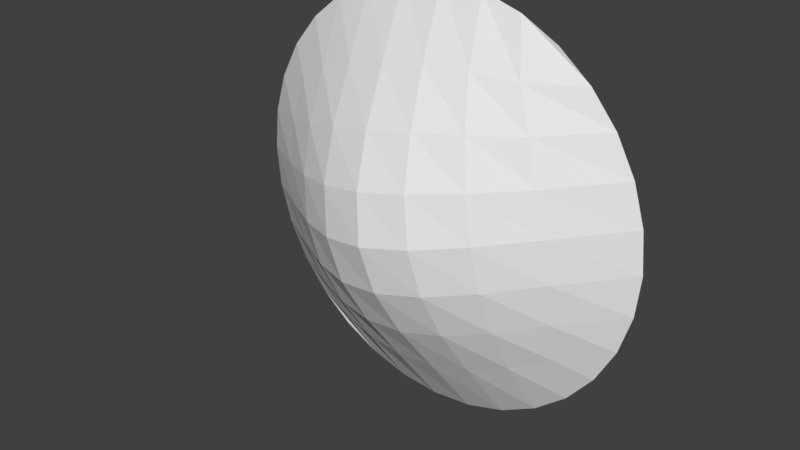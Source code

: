 # Source: MuzzleFlare_01.blend  (saved by Blender 2.78.0; exported with 4.5.12 LTS)
import bpy
from mathutils import Matrix  # noqa: F401  (used for matrix-valued properties, if any)

bpy.ops.wm.read_factory_settings(use_empty=True)
scene = bpy.context.scene
scene.name = 'Scene'

# ---- collections
col_collection_1 = bpy.data.collections.new('Collection 1'); scene.collection.children.link(col_collection_1)

# ---- materials (node trees are filled in below, after node groups)
mat_flare = bpy.data.materials.new('Flare')
mat_flare.alpha_threshold = 0.0
mat_flare.use_transparent_shadow = False
mat_flare.roughness = 0.5

# ---- material node trees

# ---- world
world_world = bpy.data.worlds.new('World'); scene.world = world_world
world_world.color = (0.05088, 0.05088, 0.05088)
world_world.use_sun_shadow = False
world_world.sun_shadow_jitter_overblur = 0.0
world_world.cycles.sampling_method = 'MANUAL'

# ---- meshes
me_circle = bpy.data.meshes.new('Circle')
me_circle.from_pydata([(7.285e-08, 0.5287, 1.0), (-0.1951, 0.5287, 0.9808), (-0.3827, 0.5287, 0.9239), (-0.5556, 0.5287, 0.8315), (-0.7071, 0.5287, 0.7071), (-0.8315, 0.5287, 0.5556), (-0.9239, 0.5287, 0.3827), (-0.9808, 0.5287, 0.1951), (-1.0, 0.5287, -3.278e-07), (-0.9808, 0.5287, -0.1951), (-0.9239, 0.5287, -0.3827), (-0.8315, 0.5287, -0.5556), (-0.7071, 0.5287, -0.7071), (-0.5556, 0.5287, -0.8315), (-0.3827, 0.5287, -0.9239), (-0.1951, 0.5287, -0.9808), (3.987e-07, 0.5287, -1.0), (0.1951, 0.5287, -0.9808), (0.3827, 0.5287, -0.9239), (0.5556, 0.5287, -0.8315), (0.7071, 0.5287, -0.7071), (0.8315, 0.5287, -0.5556), (0.9239, 0.5287, -0.3827), (0.9808, 0.5287, -0.1951), (1.0, 0.5287, 5.662e-07), (0.9808, 0.5287, 0.1951), (0.9239, 0.5287, 0.3827), (0.8315, 0.5287, 0.5556), (0.7071, 0.5287, 0.7071), (0.5556, 0.5287, 0.8315), (0.3827, 0.5287, 0.9239), (0.1951, 0.5287, 0.9808), (0.4632, 0.4196, 0.6933), (0.262, 0.3638, 0.707), (0.063, 0.3307, 0.7041), (-0.1348, 0.3194, 0.6776), (-0.3277, 0.3307, 0.6264), (-0.5126, 0.3638, 0.5529), (-0.6933, 0.4196, 0.4632), (0.5529, 0.3638, 0.5126), (0.3318, 0.2545, 0.4966), (0.1207, 0.1842, 0.4752), (-0.08774, 0.1593, 0.4411), (-0.2933, 0.1842, 0.3928), (-0.4966, 0.2545, 0.3318), (-0.707, 0.3638, 0.262), (0.6264, 0.3307, 0.3277), (0.3928, 0.1842, 0.2933), (0.173, 0.08462, 0.2589), (-0.04359, 0.04772, 0.2191), (-0.2589, 0.08462, 0.173), (-0.4752, 0.1842, 0.1206), (-0.7041, 0.3307, 0.063), (0.6776, 0.3194, 0.1348), (0.4411, 0.1593, 0.08774), (0.2191, 0.04772, 0.04359), (1.027e-07, 0.004571, -1.192e-07), (-0.2191, 0.04772, -0.04359), (-0.4411, 0.1593, -0.08774), (-0.6776, 0.3194, -0.1348), (0.7041, 0.3307, -0.063), (0.4752, 0.1842, -0.1206), (0.2589, 0.08462, -0.173), (0.04359, 0.04772, -0.2191), (-0.173, 0.08462, -0.2589), (-0.3928, 0.1842, -0.2933), (-0.6264, 0.3307, -0.3277), (0.707, 0.3638, -0.262), (0.4966, 0.2545, -0.3318), (0.2933, 0.1842, -0.3928), (0.08774, 0.1593, -0.4411), (-0.1206, 0.1842, -0.4752), (-0.3318, 0.2545, -0.4966), (-0.5529, 0.3638, -0.5126), (0.6933, 0.4196, -0.4632), (0.5126, 0.3638, -0.5529), (0.3277, 0.3307, -0.6264), (0.1348, 0.3194, -0.6776), (-0.063, 0.3307, -0.7041), (-0.262, 0.3638, -0.707), (-0.4632, 0.4196, -0.6933)], [], [(30, 32, 28, 29), (32, 39, 27, 28), (39, 46, 26, 27), (46, 53, 25, 26), (53, 60, 24, 25), (60, 67, 23, 24), (67, 74, 22, 23), (74, 20, 21, 22), (31, 33, 32, 30), (33, 40, 39, 32), (40, 47, 46, 39), (47, 54, 53, 46), (54, 61, 60, 53), (61, 68, 67, 60), (68, 75, 74, 67), (75, 19, 20, 74), (0, 34, 33, 31), (34, 41, 40, 33), (41, 48, 47, 40), (48, 55, 54, 47), (55, 62, 61, 54), (62, 69, 68, 61), (69, 76, 75, 68), (76, 18, 19, 75), (1, 35, 34, 0), (35, 42, 41, 34), (42, 49, 48, 41), (49, 56, 55, 48), (56, 63, 62, 55), (63, 70, 69, 62), (70, 77, 76, 69), (77, 17, 18, 76), (2, 36, 35, 1), (36, 43, 42, 35), (43, 50, 49, 42), (50, 57, 56, 49), (57, 64, 63, 56), (64, 71, 70, 63), (71, 78, 77, 70), (78, 16, 17, 77), (3, 37, 36, 2), (37, 44, 43, 36), (44, 51, 50, 43), (51, 58, 57, 50), (58, 65, 64, 57), (65, 72, 71, 64), (72, 79, 78, 71), (79, 15, 16, 78), (4, 38, 37, 3), (38, 45, 44, 37), (45, 52, 51, 44), (52, 59, 58, 51), (59, 66, 65, 58), (66, 73, 72, 65), (73, 80, 79, 72), (80, 14, 15, 79), (5, 6, 38, 4), (6, 7, 45, 38), (7, 8, 52, 45), (8, 9, 59, 52), (9, 10, 66, 59), (10, 11, 73, 66), (11, 12, 80, 73), (12, 13, 14, 80)])
_uv = me_circle.uv_layers.new(name='UVMap')
_uv.uv.foreach_set('vector', [0.3539, 0.9807, 0.4606, 0.9022, 0.5502, 0.9999, 0.4511, 0.9999, 0.4606, 0.9022, 0.5488, 0.8541, 0.647, 0.9801, 0.5502, 0.9999, 0.5488, 0.8541, 0.6294, 0.8041, 0.7374, 0.9418, 0.647, 0.9801, 0.6294, 0.8041, 0.7039, 0.7481, 0.8181, 0.8871, 0.7374, 0.9418, 0.7039, 0.7481, 0.7732, 0.6859, 0.8874, 0.8186, 0.8181, 0.8871, 0.7732, 0.6859, 0.8379, 0.6165, 0.9425, 0.7373, 0.8874, 0.8186, 0.8379, 0.6165, 0.9022, 0.5394, 0.9807, 0.6461, 0.9425, 0.7373, 0.9022, 0.5394, 0.9999, 0.4498, 0.9999, 0.5489, 0.9807, 0.6461, 0.2627, 0.9425, 0.3835, 0.8379, 0.4606, 0.9022, 0.3539, 0.9807, 0.3835, 0.8379, 0.4738, 0.7676, 0.5488, 0.8541, 0.4606, 0.9022, 0.4738, 0.7676, 0.551, 0.7066, 0.6294, 0.8041, 0.5488, 0.8541, 0.551, 0.7066, 0.6224, 0.6489, 0.7039, 0.7481, 0.6294, 0.8041, 0.6224, 0.6489, 0.6928, 0.5901, 0.7732, 0.6859, 0.7039, 0.7481, 0.6928, 0.5901, 0.7676, 0.5262, 0.8379, 0.6165, 0.7732, 0.6859, 0.7676, 0.5262, 0.8541, 0.4512, 0.9022, 0.5394, 0.8379, 0.6165, 0.8541, 0.4512, 0.9801, 0.353, 0.9999, 0.4498, 0.9022, 0.5394, 0.1814, 0.8874, 0.3141, 0.7732, 0.3835, 0.8379, 0.2627, 0.9425, 0.3141, 0.7732, 0.4099, 0.6928, 0.4738, 0.7676, 0.3835, 0.8379, 0.4099, 0.6928, 0.4877, 0.6261, 0.551, 0.7066, 0.4738, 0.7676, 0.4877, 0.6261, 0.5559, 0.5681, 0.6224, 0.6489, 0.551, 0.7066, 0.5559, 0.5681, 0.6261, 0.5123, 0.6928, 0.5901, 0.6224, 0.6489, 0.6261, 0.5123, 0.7066, 0.449, 0.7676, 0.5262, 0.6928, 0.5901, 0.7066, 0.449, 0.8041, 0.3706, 0.8541, 0.4512, 0.7676, 0.5262, 0.8041, 0.3706, 0.9418, 0.2626, 0.9801, 0.353, 0.8541, 0.4512, 0.1129, 0.8181, 0.2519, 0.7039, 0.3141, 0.7732, 0.1814, 0.8874, 0.2519, 0.7039, 0.3511, 0.6224, 0.4099, 0.6928, 0.3141, 0.7732, 0.3511, 0.6224, 0.4319, 0.5559, 0.4877, 0.6261, 0.4099, 0.6928, 0.4319, 0.5559, 0.5, 0.5, 0.5559, 0.5681, 0.4877, 0.6261, 0.5, 0.5, 0.5681, 0.4441, 0.6261, 0.5123, 0.5559, 0.5681, 0.5681, 0.4441, 0.6489, 0.3776, 0.7066, 0.449, 0.6261, 0.5123, 0.6489, 0.3776, 0.7481, 0.2961, 0.8041, 0.3706, 0.7066, 0.449, 0.7481, 0.2961, 0.8871, 0.1819, 0.9418, 0.2626, 0.8041, 0.3706, 0.0582, 0.7374, 0.1959, 0.6294, 0.2519, 0.7039, 0.1129, 0.8181, 0.1959, 0.6294, 0.2934, 0.551, 0.3511, 0.6224, 0.2519, 0.7039, 0.2934, 0.551, 0.3739, 0.4877, 0.4319, 0.5559, 0.3511, 0.6224, 0.3739, 0.4877, 0.4441, 0.4319, 0.5, 0.5, 0.4319, 0.5559, 0.4441, 0.4319, 0.5123, 0.3739, 0.5681, 0.4441, 0.5, 0.5, 0.5123, 0.3739, 0.5901, 0.3072, 0.6489, 0.3776, 0.5681, 0.4441, 0.5901, 0.3072, 0.6859, 0.2268, 0.7481, 0.2961, 0.6489, 0.3776, 0.6859, 0.2268, 0.8186, 0.1126, 0.8871, 0.1819, 0.7481, 0.2961, 0.01988, 0.647, 0.1459, 0.5488, 0.1959, 0.6294, 0.0582, 0.7374, 0.1459, 0.5488, 0.2324, 0.4738, 0.2934, 0.551, 0.1959, 0.6294, 0.2324, 0.4738, 0.3072, 0.4099, 0.3739, 0.4877, 0.2934, 0.551, 0.3072, 0.4099, 0.3776, 0.3511, 0.4441, 0.4319, 0.3739, 0.4877, 0.3776, 0.3511, 0.449, 0.2934, 0.5123, 0.3739, 0.4441, 0.4319, 0.449, 0.2934, 0.5262, 0.2324, 0.5901, 0.3072, 0.5123, 0.3739, 0.5262, 0.2324, 0.6165, 0.1621, 0.6859, 0.2268, 0.5901, 0.3072, 0.6165, 0.1621, 0.7373, 0.05748, 0.8186, 0.1126, 0.6859, 0.2268, 9.998e-05, 0.5502, 0.09785, 0.4606, 0.1459, 0.5488, 0.01988, 0.647, 0.09785, 0.4606, 0.1621, 0.3835, 0.2324, 0.4738, 0.1459, 0.5488, 0.1621, 0.3835, 0.2268, 0.3141, 0.3072, 0.4099, 0.2324, 0.4738, 0.2268, 0.3141, 0.2961, 0.2519, 0.3776, 0.3511, 0.3072, 0.4099, 0.2961, 0.2519, 0.3706, 0.1959, 0.449, 0.2934, 0.3776, 0.3511, 0.3706, 0.1959, 0.4512, 0.1459, 0.5262, 0.2324, 0.449, 0.2934, 0.4512, 0.1459, 0.5394, 0.09785, 0.6165, 0.1621, 0.5262, 0.2324, 0.5394, 0.09785, 0.6461, 0.01931, 0.7373, 0.05748, 0.6165, 0.1621, 9.998e-05, 0.4511, 0.01931, 0.3539, 0.09785, 0.4606, 9.998e-05, 0.5502, 0.01931, 0.3539, 0.05748, 0.2627, 0.1621, 0.3835, 0.09785, 0.4606, 0.05748, 0.2627, 0.1126, 0.1814, 0.2268, 0.3141, 0.1621, 0.3835, 0.1126, 0.1814, 0.1819, 0.1129, 0.2961, 0.2519, 0.2268, 0.3141, 0.1819, 0.1129, 0.2626, 0.0582, 0.3706, 0.1959, 0.2961, 0.2519, 0.2626, 0.0582, 0.353, 0.01988, 0.4512, 0.1459, 0.3706, 0.1959, 0.353, 0.01988, 0.4498, 9.998e-05, 0.5394, 0.09785, 0.4512, 0.1459, 0.4498, 9.998e-05, 0.5489, 0.0001, 0.6461, 0.01931, 0.5394, 0.09785])
me_circle.materials.append(mat_flare)
me_circle.use_remesh_preserve_volume = False
me_circle.use_remesh_preserve_attributes = False
me_circle.use_mirror_vertex_groups = False
me_circle.update()

# ---- objects
ob_muzzleflare_01 = bpy.data.objects.new('MuzzleFlare_01', me_circle)

# ---- transforms, parenting, visibility, modifiers, constraints
ob_muzzleflare_01.location = (0.0, 0.0, 0.0)
ob_muzzleflare_01.lineart.crease_threshold = 0.0

# ---- collection membership
col_collection_1.objects.link(ob_muzzleflare_01)

# ---- scene / render settings (as saved in the file)
scene.frame_start = 1; scene.frame_end = 250; scene.frame_set(1)
scene.render.engine = 'BLENDER_EEVEE_NEXT'
scene.render.resolution_percentage = 50
scene.render.dither_intensity = 0.0
scene.cycles.use_denoising = False
scene.cycles.samples = 128
scene.cycles.sampling_pattern = 'TABULATED_SOBOL'
scene.cycles.light_sampling_threshold = 0.0
scene.cycles.use_adaptive_sampling = False
scene.cycles.use_light_tree = False
scene.cycles.blur_glossy = 0.0
scene.cycles.sample_clamp_indirect = 0.0
scene.view_settings.view_transform = 'Standard'
bpy.context.view_layer.update()

# ---- added for rendering (the .blend has no active camera and no usable light): camera, sun
cam_auto = bpy.data.cameras.new('AutoCamera')
cam_auto.lens = 50.0
cam_auto.sensor_width = 36.0
cam_auto.clip_end = 1000.0
ob_auto_camera = bpy.data.objects.new('AutoCamera', cam_auto)
scene.collection.objects.link(ob_auto_camera)
ob_auto_camera.location = (2.66149, -2.92714, 2.12919)
ob_auto_camera.rotation_euler = (1.09748, -7.21219e-08, 0.694738)
scene.camera = ob_auto_camera
light_auto_sun = bpy.data.lights.new('AutoSun', 'SUN')
light_auto_sun.energy = 3.0
light_auto_sun.angle = 0.0523599
ob_auto_sun = bpy.data.objects.new('AutoSun', light_auto_sun)
scene.collection.objects.link(ob_auto_sun)
ob_auto_sun.rotation_euler = (0.872665, 0.174533, 0.523599)
bpy.context.view_layer.update()
